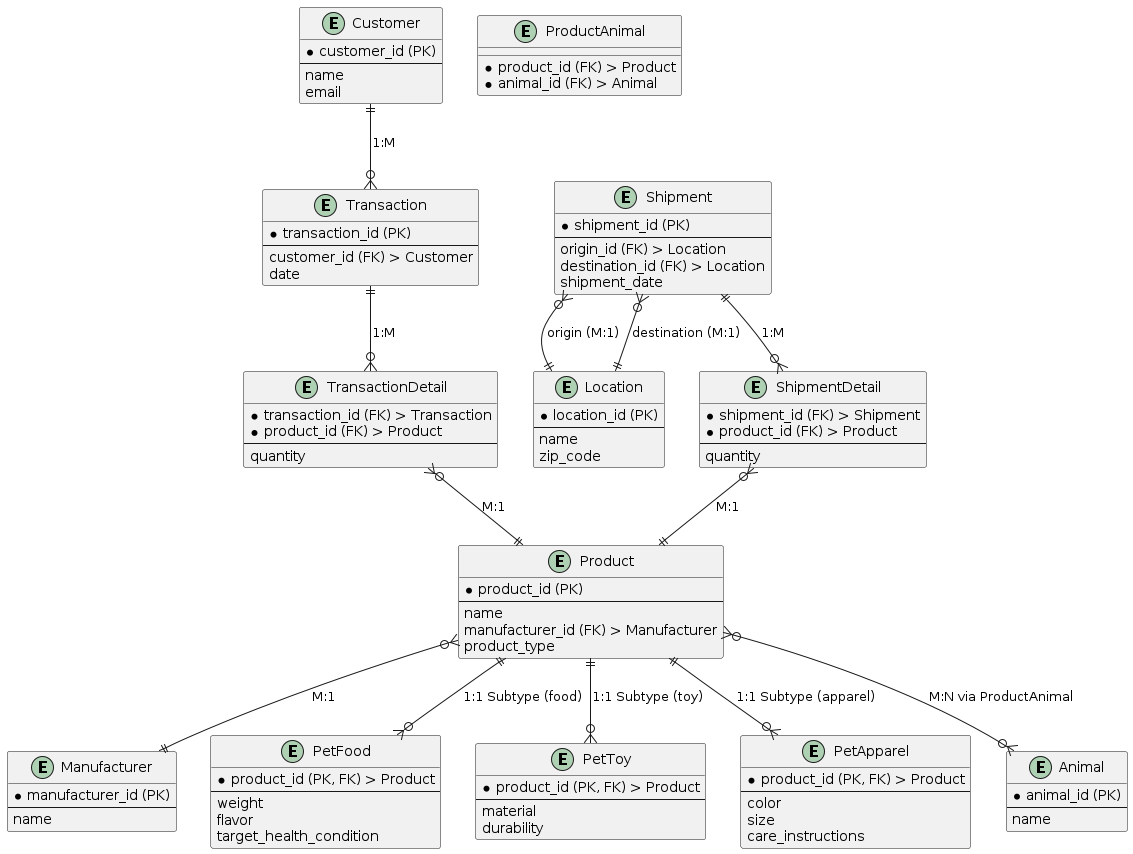

The diagram above was rendered by PlantUML. Its source (embedded in the PNG):
@startuml

' Entities
entity Manufacturer {
  * manufacturer_id (PK)
  --
  name
}

entity Product {
  * product_id (PK)
  --
  name
  manufacturer_id (FK) > Manufacturer
  product_type
}

entity PetFood {
  * product_id (PK, FK) > Product
  --
  weight
  flavor
  target_health_condition
}

entity PetToy {
  * product_id (PK, FK) > Product
  --
  material
  durability
}

entity PetApparel {
  * product_id (PK, FK) > Product
  --
  color
  size
  care_instructions
}

entity Animal {
  * animal_id (PK)
  --
  name
}

entity ProductAnimal {
  * product_id (FK) > Product
  * animal_id (FK) > Animal
}

entity Customer {
  * customer_id (PK)
  --
  name
  email
}

entity Transaction {
  * transaction_id (PK)
  --
  customer_id (FK) > Customer
  date
}

entity TransactionDetail {
  * transaction_id (FK) > Transaction
  * product_id (FK) > Product
  --
  quantity
}

entity Location {
  * location_id (PK)
  --
  name
  zip_code
}

entity Shipment {
  * shipment_id (PK)
  --
  origin_id (FK) > Location
  destination_id (FK) > Location
  shipment_date
}

entity ShipmentDetail {
  * shipment_id (FK) > Shipment
  * product_id (FK) > Product
  --
  quantity
}

' Relationships
Product ||--o{ PetFood : "1:1 Subtype (food)"
Product ||--o{ PetToy : "1:1 Subtype (toy)"
Product ||--o{ PetApparel : "1:1 Subtype (apparel)"
Product }o--o{ Animal : "M:N via ProductAnimal"
Product }o--|| Manufacturer : "M:1"

Customer ||--o{ Transaction : "1:M"
Transaction ||--o{ TransactionDetail : "1:M"
TransactionDetail }o--|| Product : "M:1"

Shipment ||--o{ ShipmentDetail : "1:M"
ShipmentDetail }o--|| Product : "M:1"
Shipment }o--|| Location : "origin (M:1)"
Shipment }o--|| Location : "destination (M:1)"

@enduml